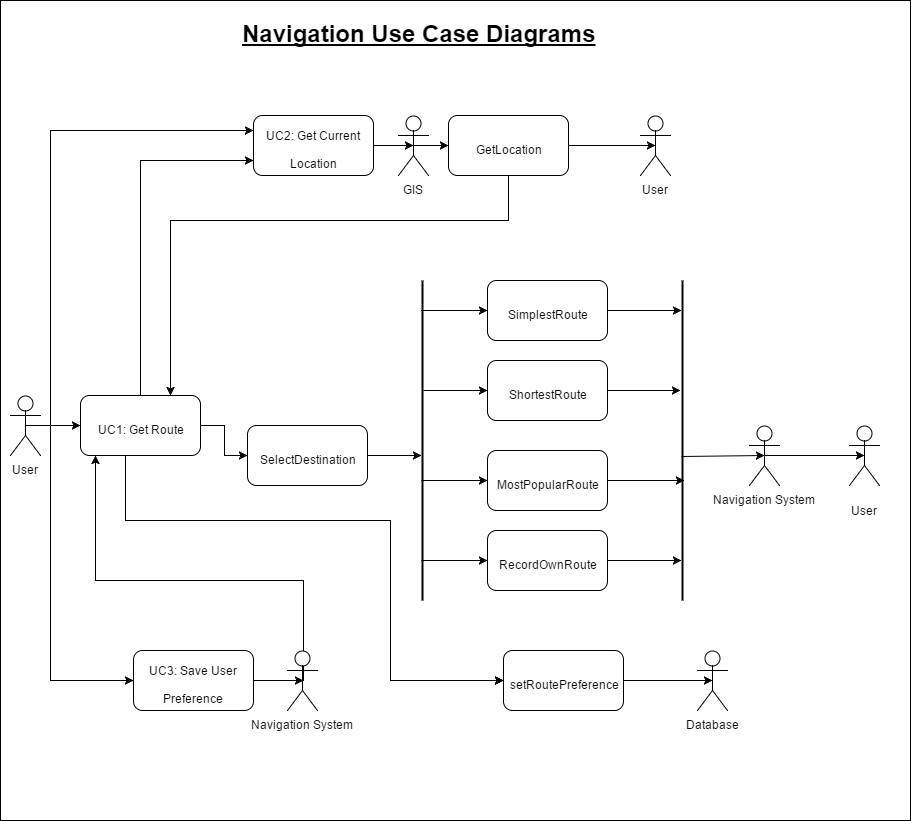

The diagram above was exported from draw.io. Its source (the exported page's mxGraphModel, read from the mxfile embedded in the PNG):
<mxGraphModel dx="1426" dy="745" grid="1" gridSize="10" guides="1" tooltips="1" connect="1" arrows="1" fold="1" page="1" pageScale="1" pageWidth="850" pageHeight="1100" background="#ffffff" math="0" shadow="0">
  <root>
    <mxCell id="0" />
    <mxCell id="1" parent="0" />
    <mxCell id="38" value="" style="whiteSpace=wrap;html=1;glass=0;" parent="1" vertex="1">
      <mxGeometry x="10" y="120" width="910" height="820" as="geometry" />
    </mxCell>
    <mxCell id="121" style="edgeStyle=orthogonalEdgeStyle;rounded=0;html=1;exitX=0.5;exitY=0.5;exitPerimeter=0;entryX=0;entryY=0.5;jettySize=auto;orthogonalLoop=1;" edge="1" parent="1" source="39" target="111">
      <mxGeometry relative="1" as="geometry">
        <Array as="points">
          <mxPoint x="60" y="545" />
          <mxPoint x="60" y="800" />
        </Array>
      </mxGeometry>
    </mxCell>
    <mxCell id="123" style="edgeStyle=orthogonalEdgeStyle;rounded=0;html=1;exitX=0.5;exitY=0.5;exitPerimeter=0;entryX=0;entryY=0.5;jettySize=auto;orthogonalLoop=1;" edge="1" parent="1" source="39" target="89">
      <mxGeometry relative="1" as="geometry">
        <Array as="points" />
      </mxGeometry>
    </mxCell>
    <mxCell id="133" style="edgeStyle=orthogonalEdgeStyle;rounded=0;html=1;exitX=0.5;exitY=0.5;exitPerimeter=0;entryX=0;entryY=0.25;jettySize=auto;orthogonalLoop=1;" edge="1" parent="1" source="39" target="100">
      <mxGeometry relative="1" as="geometry">
        <Array as="points">
          <mxPoint x="60" y="545" />
          <mxPoint x="60" y="250" />
        </Array>
      </mxGeometry>
    </mxCell>
    <mxCell id="39" value="User" style="shape=umlActor;verticalLabelPosition=bottom;labelBackgroundColor=#ffffff;verticalAlign=top;html=1;" parent="1" vertex="1">
      <mxGeometry x="20" y="515" width="30" height="60" as="geometry" />
    </mxCell>
    <mxCell id="88" style="edgeStyle=orthogonalEdgeStyle;rounded=0;html=1;exitX=0.5;exitY=0.5;exitPerimeter=0;entryX=0.5;entryY=0.5;entryPerimeter=0;jettySize=auto;orthogonalLoop=1;fontSize=24;" parent="1" source="54" target="87" edge="1">
      <mxGeometry relative="1" as="geometry" />
    </mxCell>
    <mxCell id="54" value="Navigation System" style="shape=umlActor;verticalLabelPosition=bottom;labelBackgroundColor=#ffffff;verticalAlign=top;html=1;" parent="1" vertex="1">
      <mxGeometry x="759" y="545" width="30" height="60" as="geometry" />
    </mxCell>
    <mxCell id="57" value="" style="endArrow=classic;html=1;entryX=0.5;entryY=0.5;entryPerimeter=0;exitX=0.543;exitY=0.56;exitPerimeter=0;" parent="1" target="54" edge="1">
      <mxGeometry x="697" y="581" width="50" height="50" as="geometry">
        <mxPoint x="691" y="576" as="sourcePoint" />
        <mxPoint x="759" y="581" as="targetPoint" />
      </mxGeometry>
    </mxCell>
    <mxCell id="77" style="edgeStyle=orthogonalEdgeStyle;rounded=0;html=1;exitX=1;exitY=0.5;entryX=0.159;entryY=0.56;entryPerimeter=0;jettySize=auto;orthogonalLoop=1;fontSize=24;" parent="1" source="63" edge="1">
      <mxGeometry relative="1" as="geometry">
        <mxPoint x="691" y="430" as="targetPoint" />
      </mxGeometry>
    </mxCell>
    <mxCell id="63" value="&lt;span&gt;&lt;font style=&quot;font-size: 12px&quot;&gt;SimplestRoute&lt;/font&gt;&lt;/span&gt;" style="rounded=1;whiteSpace=wrap;html=1;fontSize=24;align=center;" parent="1" vertex="1">
      <mxGeometry x="497" y="400" width="120" height="60" as="geometry" />
    </mxCell>
    <mxCell id="66" style="edgeStyle=orthogonalEdgeStyle;rounded=0;html=1;exitX=0.5;exitY=1;entryX=0.5;entryY=1;jettySize=auto;orthogonalLoop=1;fontSize=24;" parent="1" edge="1">
      <mxGeometry relative="1" as="geometry">
        <mxPoint x="557" y="470" as="sourcePoint" />
        <mxPoint x="557" y="470" as="targetPoint" />
      </mxGeometry>
    </mxCell>
    <mxCell id="78" style="edgeStyle=orthogonalEdgeStyle;rounded=0;html=1;exitX=1;exitY=0.5;entryX=0.369;entryY=0.66;entryPerimeter=0;jettySize=auto;orthogonalLoop=1;fontSize=24;" parent="1" source="67" edge="1">
      <mxGeometry relative="1" as="geometry">
        <mxPoint x="690" y="510" as="targetPoint" />
      </mxGeometry>
    </mxCell>
    <mxCell id="67" value="&lt;span&gt;&lt;font style=&quot;font-size: 12px&quot;&gt;ShortestRoute&lt;/font&gt;&lt;/span&gt;&lt;br&gt;" style="rounded=1;whiteSpace=wrap;html=1;fontSize=24;align=center;" parent="1" vertex="1">
      <mxGeometry x="497" y="480" width="120" height="60" as="geometry" />
    </mxCell>
    <mxCell id="79" style="edgeStyle=orthogonalEdgeStyle;rounded=0;html=1;exitX=1;exitY=0.5;entryX=0.606;entryY=0.26;entryPerimeter=0;jettySize=auto;orthogonalLoop=1;fontSize=24;" parent="1" source="68" edge="1">
      <mxGeometry relative="1" as="geometry">
        <mxPoint x="694" y="600" as="targetPoint" />
      </mxGeometry>
    </mxCell>
    <mxCell id="68" value="&lt;span&gt;&lt;font style=&quot;font-size: 12px&quot;&gt;MostPopularRoute&lt;/font&gt;&lt;/span&gt;" style="rounded=1;whiteSpace=wrap;html=1;fontSize=24;align=center;" parent="1" vertex="1">
      <mxGeometry x="497" y="570" width="120" height="60" as="geometry" />
    </mxCell>
    <mxCell id="80" style="edgeStyle=orthogonalEdgeStyle;rounded=0;html=1;exitX=1;exitY=0.5;entryX=0.817;entryY=0.56;entryPerimeter=0;jettySize=auto;orthogonalLoop=1;fontSize=24;" parent="1" source="69" edge="1">
      <mxGeometry relative="1" as="geometry">
        <mxPoint x="691" y="680" as="targetPoint" />
      </mxGeometry>
    </mxCell>
    <mxCell id="69" value="&lt;span&gt;&lt;font style=&quot;font-size: 12px&quot;&gt;RecordOwnRoute&lt;/font&gt;&lt;/span&gt;&lt;br&gt;" style="rounded=1;whiteSpace=wrap;html=1;fontSize=24;align=center;" parent="1" vertex="1">
      <mxGeometry x="497" y="650" width="120" height="60" as="geometry" />
    </mxCell>
    <mxCell id="70" style="edgeStyle=orthogonalEdgeStyle;rounded=0;html=1;exitX=0.5;exitY=0;entryX=0.5;entryY=0;jettySize=auto;orthogonalLoop=1;fontSize=24;" parent="1" edge="1">
      <mxGeometry relative="1" as="geometry">
        <mxPoint x="557" y="450" as="sourcePoint" />
        <mxPoint x="557" y="450" as="targetPoint" />
      </mxGeometry>
    </mxCell>
    <mxCell id="81" style="edgeStyle=orthogonalEdgeStyle;rounded=0;html=1;jettySize=auto;orthogonalLoop=1;fontSize=24;" parent="1" edge="1">
      <mxGeometry relative="1" as="geometry">
        <mxPoint x="431" y="430" as="sourcePoint" />
        <mxPoint x="497" y="430" as="targetPoint" />
        <Array as="points">
          <mxPoint x="447" y="430" />
          <mxPoint x="447" y="430" />
        </Array>
      </mxGeometry>
    </mxCell>
    <mxCell id="82" style="edgeStyle=orthogonalEdgeStyle;rounded=0;html=1;exitX=0.345;exitY=0.36;exitPerimeter=0;jettySize=auto;orthogonalLoop=1;fontSize=24;" parent="1" source="71" target="67" edge="1">
      <mxGeometry relative="1" as="geometry">
        <Array as="points" />
      </mxGeometry>
    </mxCell>
    <mxCell id="83" style="edgeStyle=orthogonalEdgeStyle;rounded=0;html=1;exitX=0.626;exitY=0.56;exitPerimeter=0;jettySize=auto;orthogonalLoop=1;fontSize=24;" parent="1" source="71" target="68" edge="1">
      <mxGeometry relative="1" as="geometry">
        <Array as="points" />
      </mxGeometry>
    </mxCell>
    <mxCell id="71" value="" style="line;strokeWidth=2;direction=south;html=1;" parent="1" vertex="1">
      <mxGeometry x="427" y="400" width="10" height="320" as="geometry" />
    </mxCell>
    <mxCell id="75" style="edgeStyle=orthogonalEdgeStyle;rounded=0;html=1;exitX=1;exitY=0.5;entryX=0.548;entryY=0.56;entryPerimeter=0;jettySize=auto;orthogonalLoop=1;fontSize=24;" parent="1" target="71" edge="1">
      <mxGeometry relative="1" as="geometry">
        <mxPoint x="347" y="575" as="sourcePoint" />
      </mxGeometry>
    </mxCell>
    <mxCell id="72" value="&lt;font style=&quot;font-size: 12px&quot;&gt;SelectDestination&lt;/font&gt;" style="rounded=1;whiteSpace=wrap;html=1;fontSize=24;align=center;" parent="1" vertex="1">
      <mxGeometry x="257" y="545" width="120" height="60" as="geometry" />
    </mxCell>
    <mxCell id="73" style="edgeStyle=orthogonalEdgeStyle;rounded=0;html=1;exitX=1;exitY=0.75;entryX=1;entryY=0.75;jettySize=auto;orthogonalLoop=1;fontSize=24;" parent="1" edge="1">
      <mxGeometry relative="1" as="geometry">
        <mxPoint x="307" y="540" as="sourcePoint" />
        <mxPoint x="307" y="540" as="targetPoint" />
      </mxGeometry>
    </mxCell>
    <mxCell id="84" style="edgeStyle=orthogonalEdgeStyle;rounded=0;html=1;exitX=0.626;exitY=0.56;exitPerimeter=0;jettySize=auto;orthogonalLoop=1;fontSize=24;" parent="1" edge="1">
      <mxGeometry x="431" y="680" as="geometry">
        <mxPoint x="431" y="680" as="sourcePoint" />
        <mxPoint x="497" y="680" as="targetPoint" />
        <Array as="points" />
      </mxGeometry>
    </mxCell>
    <mxCell id="85" value="" style="line;strokeWidth=2;direction=south;html=1;" parent="1" vertex="1">
      <mxGeometry x="687" y="400" width="10" height="320" as="geometry" />
    </mxCell>
    <mxCell id="87" value="&lt;font style=&quot;font-size: 12px&quot;&gt;User&lt;/font&gt;" style="shape=umlActor;verticalLabelPosition=bottom;labelBackgroundColor=#ffffff;verticalAlign=top;html=1;fontSize=24;align=center;" parent="1" vertex="1">
      <mxGeometry x="859" y="545" width="30" height="60" as="geometry" />
    </mxCell>
    <mxCell id="127" style="edgeStyle=orthogonalEdgeStyle;rounded=0;html=1;exitX=0.5;exitY=0;entryX=0;entryY=0.75;jettySize=auto;orthogonalLoop=1;" edge="1" parent="1" source="89" target="100">
      <mxGeometry relative="1" as="geometry">
        <Array as="points">
          <mxPoint x="150" y="280" />
        </Array>
      </mxGeometry>
    </mxCell>
    <mxCell id="129" style="edgeStyle=orthogonalEdgeStyle;rounded=0;html=1;exitX=1;exitY=0.5;jettySize=auto;orthogonalLoop=1;" edge="1" parent="1" source="89" target="72">
      <mxGeometry relative="1" as="geometry">
        <Array as="points">
          <mxPoint x="234" y="545" />
          <mxPoint x="234" y="575" />
        </Array>
      </mxGeometry>
    </mxCell>
    <mxCell id="132" style="edgeStyle=orthogonalEdgeStyle;rounded=0;html=1;exitX=0.5;exitY=1;entryX=0;entryY=0.5;jettySize=auto;orthogonalLoop=1;" edge="1" parent="1" source="89" target="113">
      <mxGeometry relative="1" as="geometry">
        <Array as="points">
          <mxPoint x="135" y="640" />
          <mxPoint x="400" y="640" />
          <mxPoint x="400" y="800" />
        </Array>
      </mxGeometry>
    </mxCell>
    <mxCell id="89" value="&lt;font style=&quot;font-size: 12px&quot;&gt;UC1: Get Route&lt;/font&gt;" style="rounded=1;whiteSpace=wrap;html=1;fontSize=24;align=center;" vertex="1" parent="1">
      <mxGeometry x="90" y="515" width="120" height="60" as="geometry" />
    </mxCell>
    <mxCell id="97" style="edgeStyle=orthogonalEdgeStyle;rounded=0;html=1;exitX=1;exitY=0.5;entryX=0.5;entryY=0.5;entryPerimeter=0;jettySize=auto;orthogonalLoop=1;" edge="1" target="99" parent="1">
      <mxGeometry relative="1" as="geometry">
        <mxPoint x="383" y="265" as="sourcePoint" />
      </mxGeometry>
    </mxCell>
    <mxCell id="98" style="edgeStyle=orthogonalEdgeStyle;rounded=0;html=1;exitX=0.5;exitY=0.5;exitPerimeter=0;entryX=0;entryY=0.5;jettySize=auto;orthogonalLoop=1;fontSize=24;" edge="1" source="99" target="102" parent="1">
      <mxGeometry relative="1" as="geometry" />
    </mxCell>
    <mxCell id="99" value="GIS" style="shape=umlActor;verticalLabelPosition=bottom;labelBackgroundColor=#ffffff;verticalAlign=top;html=1;glass=0;" vertex="1" parent="1">
      <mxGeometry x="408" y="235" width="30" height="60" as="geometry" />
    </mxCell>
    <mxCell id="100" value="&lt;span&gt;&lt;font style=&quot;font-size: 12px&quot;&gt;UC2: Get Current Location&lt;/font&gt;&lt;/span&gt;" style="rounded=1;whiteSpace=wrap;html=1;fontSize=24;horizontal=1;" vertex="1" parent="1">
      <mxGeometry x="263" y="235" width="120" height="60" as="geometry" />
    </mxCell>
    <mxCell id="128" style="edgeStyle=orthogonalEdgeStyle;rounded=0;html=1;exitX=0.5;exitY=1;entryX=0.75;entryY=0;jettySize=auto;orthogonalLoop=1;" edge="1" parent="1" source="102" target="89">
      <mxGeometry relative="1" as="geometry">
        <Array as="points">
          <mxPoint x="518" y="340" />
          <mxPoint x="180" y="340" />
        </Array>
      </mxGeometry>
    </mxCell>
    <mxCell id="135" style="edgeStyle=orthogonalEdgeStyle;rounded=0;html=1;exitX=1;exitY=0.5;entryX=0.5;entryY=0.5;entryPerimeter=0;jettySize=auto;orthogonalLoop=1;" edge="1" parent="1" source="102" target="134">
      <mxGeometry relative="1" as="geometry" />
    </mxCell>
    <mxCell id="102" value="&lt;span&gt;&lt;font style=&quot;font-size: 12px&quot;&gt;GetLocation&lt;/font&gt;&lt;/span&gt;" style="rounded=1;whiteSpace=wrap;html=1;fontSize=24;horizontal=1;" vertex="1" parent="1">
      <mxGeometry x="458" y="235" width="120" height="60" as="geometry" />
    </mxCell>
    <mxCell id="110" style="edgeStyle=orthogonalEdgeStyle;rounded=0;html=1;exitX=1;exitY=0.5;entryX=0.5;entryY=0.5;entryPerimeter=0;jettySize=auto;orthogonalLoop=1;fontSize=24;" edge="1" source="111" parent="1">
      <mxGeometry relative="1" as="geometry">
        <mxPoint x="313" y="800" as="targetPoint" />
      </mxGeometry>
    </mxCell>
    <mxCell id="111" value="&lt;p&gt;&lt;font style=&quot;font-size: 12px&quot;&gt;&lt;font&gt;UC3: Save User P&lt;/font&gt;&lt;font&gt;reference&lt;/font&gt;&lt;/font&gt;&lt;/p&gt;" style="rounded=1;whiteSpace=wrap;html=1;fontSize=24;" vertex="1" parent="1">
      <mxGeometry x="143" y="770" width="120" height="60" as="geometry" />
    </mxCell>
    <mxCell id="112" style="edgeStyle=orthogonalEdgeStyle;rounded=0;html=1;exitX=1;exitY=0.5;entryX=0.5;entryY=0.5;entryPerimeter=0;jettySize=auto;orthogonalLoop=1;fontSize=24;" edge="1" source="113" target="120" parent="1">
      <mxGeometry relative="1" as="geometry">
        <mxPoint x="718" y="800" as="targetPoint" />
        <Array as="points" />
      </mxGeometry>
    </mxCell>
    <mxCell id="113" value="&lt;p&gt;&lt;span&gt;&lt;font style=&quot;font-size: 12px&quot;&gt;setRoutePreference&lt;/font&gt;&lt;/span&gt;&lt;br&gt;&lt;/p&gt;" style="rounded=1;whiteSpace=wrap;html=1;fontSize=24;" vertex="1" parent="1">
      <mxGeometry x="513" y="770" width="120" height="60" as="geometry" />
    </mxCell>
    <mxCell id="114" style="edgeStyle=orthogonalEdgeStyle;rounded=0;html=1;exitX=0.5;exitY=0.5;exitPerimeter=0;jettySize=auto;orthogonalLoop=1;fontSize=24;" edge="1" parent="1">
      <mxGeometry relative="1" as="geometry">
        <mxPoint x="313" y="800" as="sourcePoint" />
        <mxPoint x="105" y="575" as="targetPoint" />
        <Array as="points">
          <mxPoint x="313" y="700" />
          <mxPoint x="105" y="700" />
        </Array>
      </mxGeometry>
    </mxCell>
    <mxCell id="116" style="edgeStyle=orthogonalEdgeStyle;rounded=0;html=1;exitX=1;exitY=0.5;jettySize=auto;orthogonalLoop=1;fontSize=24;" edge="1" target="113" parent="1">
      <mxGeometry relative="1" as="geometry">
        <mxPoint x="483" y="800" as="sourcePoint" />
      </mxGeometry>
    </mxCell>
    <mxCell id="119" value="Navigation System" style="shape=umlActor;verticalLabelPosition=bottom;labelBackgroundColor=#ffffff;verticalAlign=top;html=1;" vertex="1" parent="1">
      <mxGeometry x="297" y="770" width="30" height="60" as="geometry" />
    </mxCell>
    <mxCell id="120" value="Database" style="shape=umlActor;verticalLabelPosition=bottom;labelBackgroundColor=#ffffff;verticalAlign=top;html=1;" vertex="1" parent="1">
      <mxGeometry x="707" y="770" width="30" height="60" as="geometry" />
    </mxCell>
    <mxCell id="122" value="&lt;h1&gt;&lt;font style=&quot;font-size: 24px&quot;&gt;&lt;u&gt;Navigation Use Case Diagrams&lt;/u&gt;&lt;/font&gt;&lt;/h1&gt;" style="text;html=1;align=center;fontStyle=1;verticalAlign=middle;spacingLeft=3;spacingRight=3;strokeColor=none;rotatable=0;points=[[0,0.5],[1,0.5]];portConstraint=eastwest;" vertex="1" parent="1">
      <mxGeometry x="388" y="140" width="80" height="26" as="geometry" />
    </mxCell>
    <mxCell id="134" value="User" style="shape=umlActor;verticalLabelPosition=bottom;labelBackgroundColor=#ffffff;verticalAlign=top;html=1;" vertex="1" parent="1">
      <mxGeometry x="650" y="235" width="30" height="60" as="geometry" />
    </mxCell>
  </root>
</mxGraphModel>